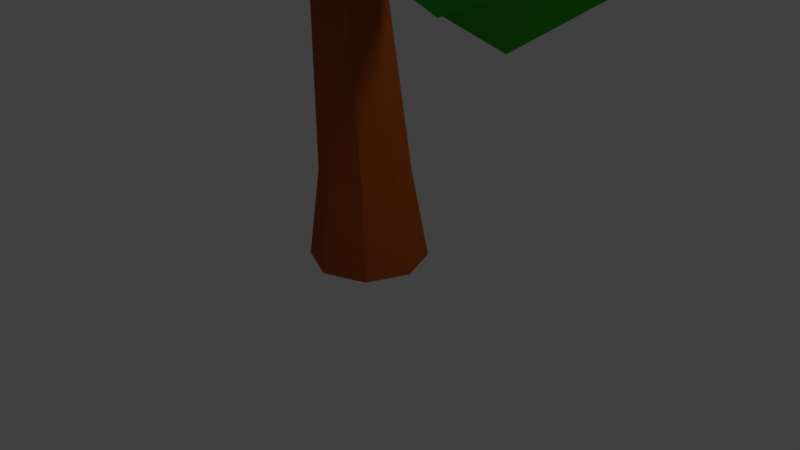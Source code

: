 # Source: LeavedTree.blend  (saved by Blender 2.79.0; exported with 4.5.12 LTS)
import bpy
from mathutils import Matrix  # noqa: F401  (used for matrix-valued properties, if any)

bpy.ops.wm.read_factory_settings(use_empty=True)
scene = bpy.context.scene
scene.name = 'Scene'

# ---- collections
col_collection_1 = bpy.data.collections.new('Collection 1'); scene.collection.children.link(col_collection_1)

# ---- materials (node trees are filled in below, after node groups)
mat_material_002 = bpy.data.materials.new('Material.002')
mat_material_002.alpha_threshold = 0.0
mat_material_002.roughness = 0.5
mat_material_001 = bpy.data.materials.new('Material.001')
mat_material_001.alpha_threshold = 0.0
mat_material_001.roughness = 0.5

# ---- material node trees
mat_material_002.use_nodes = True; mat_material_002.node_tree.nodes.clear()
_N = mat_material_002.node_tree.nodes; _L = mat_material_002.node_tree.links
n0 = _N.new('ShaderNodeOutputMaterial'); n0.name = 'Material Output'; n0.location = (300, 300)
n1 = _N.new('ShaderNodeBsdfDiffuse'); n1.name = 'Diffuse BSDF'; n1.location = (10, 300)
n1.inputs[0].default_value = (0.04438, 0.4564, 0.01989, 1.0)
_L.new(n1.outputs[0], n0.inputs[0])
n0.is_active_output = True
mat_material_001.use_nodes = True; mat_material_001.node_tree.nodes.clear()
_N = mat_material_001.node_tree.nodes; _L = mat_material_001.node_tree.links
n0 = _N.new('ShaderNodeOutputMaterial'); n0.name = 'Material Output'; n0.location = (300, 300)
n1 = _N.new('ShaderNodeBsdfDiffuse'); n1.name = 'Diffuse BSDF'; n1.location = (10, 300)
n1.inputs[0].default_value = (0.4564, 0.09531, 0.0185, 1.0)
_L.new(n1.outputs[0], n0.inputs[0])
n0.is_active_output = True

# ---- world
world_world = bpy.data.worlds.new('World'); scene.world = world_world
world_world.color = (0.05088, 0.05088, 0.05088)
world_world.use_sun_shadow = False
world_world.sun_shadow_jitter_overblur = 0.0
world_world.cycles.sampling_method = 'MANUAL'

# ---- cameras
cam_camera = bpy.data.cameras.new('Camera')
cam_camera.clip_end = 100.0
cam_camera.lens = 35.0
cam_camera.sensor_width = 32.0
cam_camera.sensor_height = 18.0
cam_camera.ortho_scale = 7.314
cam_camera.dof.focus_distance = 0.0

# ---- lights
light_lamp = bpy.data.lights.new('Lamp', 'POINT')
light_lamp.transmission_factor = 0.0
light_lamp.cutoff_distance = 30.0
light_lamp.energy = 100.0
light_lamp.shadow_buffer_clip_start = 1.001
light_lamp.shadow_soft_size = 0.1
light_lamp.shadow_maximum_resolution = 0.006
light_lamp.use_absolute_resolution = True

# ---- meshes
me_icosphere_001 = bpy.data.meshes.new('Icosphere.001')
me_icosphere_001.from_pydata([(0.2617, 1.005e-08, -1.175), (1.296, -0.5782, -0.5666), (-0.1333, -0.9356, -0.5666), (-1.017, 1.005e-08, -0.5666), (-0.1333, 0.9356, -0.5666), (1.296, 0.5782, -0.5666), (0.6568, -0.9356, 0.4171), (-0.7725, -0.5782, 0.4171), (-0.7725, 0.5782, 0.4171), (0.6568, 0.9356, 0.4171), (1.54, 1.005e-08, 0.4171), (0.2617, 1.005e-08, 1.025), (2.463, 0.4113, 0.4357), (3.97, -1.129, 1.278), (1.887, -2.081, 1.278), (0.5996, 0.4113, 1.278), (1.887, 2.904, 1.278), (3.97, 1.952, 1.278), (3.038, -2.081, 2.642), (0.9554, -1.129, 2.642), (0.9554, 1.952, 2.642), (3.038, 2.904, 2.642), (4.326, 0.4113, 2.642), (2.463, 0.4113, 3.484), (2.124, -1.054, 0.6634), (3.349, -0.494, 0.6634), (3.01, -1.959, 1.159), (4.234, 0.4113, 1.159), (3.349, 1.317, 0.6634), (1.368, 0.4113, 0.6634), (1.029, -1.054, 1.159), (2.124, 1.876, 0.6634), (1.029, 1.876, 1.159), (3.01, 2.782, 1.159), (4.444, -0.494, 1.96), (4.444, 1.317, 1.96), (2.463, -2.519, 1.96), (3.687, -1.959, 1.96), (0.4816, -0.494, 1.96), (1.238, -1.959, 1.96), (1.238, 2.782, 1.96), (0.4816, 1.317, 1.96), (3.687, 2.782, 1.96), (2.463, 3.341, 1.96), (3.896, -1.054, 2.761), (1.915, -1.959, 2.761), (0.6908, 0.4113, 2.761), (1.915, 2.782, 2.761), (3.896, 1.876, 2.761), (2.801, -1.054, 3.257), (3.558, 0.4113, 3.257), (1.577, -0.494, 3.257), (1.577, 1.317, 3.257), (2.801, 1.876, 3.257), (4.72, 0.1171, -1.364), (5.867, -0.6569, -0.8741), (4.634, -1.051, -0.4804), (3.936, 0.05143, -0.1255), (4.737, 1.127, -0.2999), (5.93, 0.6896, -0.7626), (5.791, -1.201, 0.6675), (4.598, -0.7631, 1.13), (4.661, 0.5834, 1.242), (5.894, 0.9778, 0.848), (6.592, -0.125, 0.4931), (5.808, -0.1906, 1.732), (3.234, 2.804, -2.451), (4.264, 2.057, -1.664), (2.841, 1.595, -1.664), (1.962, 2.804, -1.664), (2.841, 4.014, -1.664), (4.264, 3.552, -1.664), (3.627, 1.595, -0.3922), (2.205, 2.057, -0.3922), (2.205, 3.552, -0.3922), (3.627, 4.014, -0.3922), (4.507, 2.804, -0.3922), (3.234, 2.804, 0.394)], [], [(0, 1, 2), (1, 0, 5), (0, 2, 3), (0, 3, 4), (0, 4, 5), (1, 5, 10), (2, 1, 6), (3, 2, 7), (4, 3, 8), (5, 4, 9), (1, 10, 6), (2, 6, 7), (3, 7, 8), (4, 8, 9), (5, 9, 10), (6, 10, 11), (7, 6, 11), (8, 7, 11), (9, 8, 11), (10, 9, 11), (12, 25, 24), (13, 25, 27), (12, 24, 29), (12, 29, 31), (12, 31, 28), (13, 27, 34), (14, 26, 36), (15, 30, 38), (16, 32, 40), (17, 33, 42), (13, 34, 37), (14, 36, 39), (15, 38, 41), (16, 40, 43), (17, 42, 35), (18, 44, 49), (19, 45, 51), (20, 46, 52), (21, 47, 53), (22, 48, 50), (50, 53, 23), (50, 48, 53), (48, 21, 53), (53, 52, 23), (53, 47, 52), (47, 20, 52), (52, 51, 23), (52, 46, 51), (46, 19, 51), (51, 49, 23), (51, 45, 49), (45, 18, 49), (49, 50, 23), (49, 44, 50), (44, 22, 50), (35, 48, 22), (35, 42, 48), (42, 21, 48), (43, 47, 21), (43, 40, 47), (40, 20, 47), (41, 46, 20), (41, 38, 46), (38, 19, 46), (39, 45, 19), (39, 36, 45), (36, 18, 45), (37, 44, 18), (37, 34, 44), (34, 22, 44), (42, 43, 21), (42, 33, 43), (33, 16, 43), (40, 41, 20), (40, 32, 41), (32, 15, 41), (38, 39, 19), (38, 30, 39), (30, 14, 39), (36, 37, 18), (36, 26, 37), (26, 13, 37), (34, 35, 22), (34, 27, 35), (27, 17, 35), (28, 33, 17), (28, 31, 33), (31, 16, 33), (31, 32, 16), (31, 29, 32), (29, 15, 32), (29, 30, 15), (29, 24, 30), (24, 14, 30), (27, 28, 17), (27, 25, 28), (25, 12, 28), (24, 26, 14), (24, 25, 26), (25, 13, 26), (54, 55, 56), (55, 54, 59), (54, 56, 57), (54, 57, 58), (54, 58, 59), (55, 59, 64), (56, 55, 60), (57, 56, 61), (58, 57, 62), (59, 58, 63), (55, 64, 60), (56, 60, 61), (57, 61, 62), (58, 62, 63), (59, 63, 64), (60, 64, 65), (61, 60, 65), (62, 61, 65), (63, 62, 65), (64, 63, 65), (66, 67, 68), (67, 66, 71), (66, 68, 69), (66, 69, 70), (66, 70, 71), (67, 71, 76), (68, 67, 72), (69, 68, 73), (70, 69, 74), (71, 70, 75), (67, 76, 72), (68, 72, 73), (69, 73, 74), (70, 74, 75), (71, 75, 76), (72, 76, 77), (73, 72, 77), (74, 73, 77), (75, 74, 77), (76, 75, 77)])
me_icosphere_001.materials.append(mat_material_002)
me_icosphere_001.use_remesh_preserve_volume = False
me_icosphere_001.use_remesh_preserve_attributes = False
me_icosphere_001.use_mirror_vertex_groups = False
me_icosphere_001.update()
me_cylinder = bpy.data.meshes.new('Cylinder')
me_cylinder.from_pydata([(-1.303e-08, 0.7548, 0.007789), (-0.07256, 0.5948, 1.151), (0.5337, 0.5337, 0.007789), (0.3344, 0.4263, 1.151), (0.7548, -3.244e-08, 0.007789), (0.503, 0.0193, 1.151), (0.5337, -0.5337, 0.007789), (0.3344, -0.3877, 1.151), (-7.901e-08, -0.7548, 0.007789), (-0.07256, -0.5562, 1.151), (-0.5337, -0.5337, 0.007789), (-0.4795, -0.3877, 1.151), (-0.7548, 9.549e-09, 0.007789), (-0.6481, 0.0193, 1.151), (-0.5337, 0.5337, 0.007789), (-0.4795, 0.4263, 1.151), (-0.3906, 0.5627, 3.181), (-0.06619, 0.4283, 3.181), (0.06817, 0.1039, 3.181), (-0.06619, -0.2205, 3.181), (-0.3906, -0.3548, 3.181), (-0.715, -0.2205, 3.181), (-0.8493, 0.1039, 3.181), (-0.715, 0.4283, 3.181), (-0.2845, 0.5166, 5.162), (0.01974, 0.3912, 5.166), (0.1627, 0.1134, 5.16), (0.01625, -0.2411, 5.161), (-0.2833, -0.3396, 5.165), (-0.588, -0.2142, 5.16), (-0.7141, 0.08852, 5.158), (-0.5886, 0.3912, 5.158), (0.06029, 0.3202, 6.817), (0.2769, 0.2305, 6.817), (0.3667, 0.01382, 6.817), (0.2769, -0.2028, 6.817), (0.06029, -0.2926, 6.817), (-0.1564, -0.2028, 6.817), (-0.2461, 0.01382, 6.817), (-0.1564, 0.2305, 6.817), (-0.0664, 0.4146, 4.398), (0.06582, 0.1314, 4.262), (-0.8185, 0.1039, 4.393), (-0.6898, 0.4146, 4.394), (-0.3773, -0.3355, 4.398), (-0.6894, -0.2068, 4.395), (-0.0846, -0.2324, 4.262), (-0.3781, 0.5433, 4.396), (0.5405, -0.4383, 5.12), (0.6657, -0.1355, 5.119), (0.615, -0.1219, 4.4), (0.4865, -0.4326, 4.401), (1.583, -0.7928, 5.309), (1.668, -0.5871, 5.309), (1.624, -0.5734, 4.833), (1.537, -0.7845, 4.833), (2.38, -1.054, 5.699), (2.428, -0.9388, 5.699), (2.422, -0.936, 5.434), (2.373, -1.054, 5.434), (0.0657, 0.1039, 3.672), (-0.7048, 0.4228, 3.671), (-0.7046, -0.2149, 3.671), (-0.06628, -0.2149, 3.673), (-0.06628, 0.4228, 3.673), (-0.8369, 0.1039, 3.671), (-0.3852, -0.347, 3.672), (-0.3856, 0.5548, 3.672), (-1.221, -0.02506, 3.817), (-1.207, -0.02506, 4.381), (-1.106, -0.2678, 4.382), (-1.118, -0.2742, 3.817), (-1.781, -0.3275, 4.288), (-1.773, -0.3275, 4.583), (-1.721, -0.4545, 4.584), (-1.727, -0.4578, 4.288), (-2.658, -0.7409, 5.038), (-2.655, -0.7409, 5.145), (-2.636, -0.7869, 5.145), (-2.639, -0.7881, 5.038), (0.05886, 0.8672, 3.26), (-0.1676, 0.9609, 3.26), (0.0588, 0.8633, 3.603), (-0.164, 0.9555, 3.603), (0.2227, 1.361, 3.523), (0.06675, 1.426, 3.523), (0.2227, 1.359, 3.76), (0.06917, 1.422, 3.759), (0.4093, 1.812, 3.882), (0.2533, 1.877, 3.882), (0.4092, 1.809, 4.118), (0.2557, 1.873, 4.118), (0.4093, 1.812, 3.882), (0.2533, 1.877, 3.882), (0.4092, 1.809, 4.118), (0.2557, 1.873, 4.118)], [], [(0, 1, 3, 2), (2, 3, 5, 4), (4, 5, 7, 6), (6, 7, 9, 8), (8, 9, 11, 10), (10, 11, 13, 12), (11, 9, 20, 21), (12, 13, 15, 14), (14, 15, 1, 0), (0, 2, 4, 6, 8, 10, 12, 14), (41, 40, 25, 26), (1, 15, 23, 16), (3, 1, 16, 17), (7, 5, 18, 19), (13, 11, 21, 22), (9, 7, 19, 20), (15, 13, 22, 23), (5, 3, 17, 18), (24, 31, 39, 32), (43, 42, 30, 31), (45, 44, 28, 29), (27, 46, 51, 48), (40, 47, 24, 25), (47, 43, 31, 24), (42, 45, 29, 30), (44, 46, 27, 28), (33, 32, 39, 38, 37, 36, 35, 34), (30, 29, 37, 38), (28, 27, 35, 36), (26, 25, 33, 34), (31, 30, 38, 39), (29, 28, 36, 37), (27, 26, 34, 35), (25, 24, 32, 33), (66, 63, 46, 44), (42, 65, 68, 69), (67, 61, 43, 47), (64, 67, 47, 40), (63, 60, 41, 46), (62, 66, 44, 45), (61, 65, 42, 43), (60, 64, 40, 41), (51, 50, 54, 55), (26, 27, 48, 49), (41, 26, 49, 50), (46, 41, 50, 51), (52, 55, 59, 56), (50, 49, 53, 54), (48, 51, 55, 52), (49, 48, 52, 53), (59, 58, 57, 56), (53, 52, 56, 57), (55, 54, 58, 59), (54, 53, 57, 58), (18, 17, 64, 60), (23, 22, 65, 61), (21, 20, 66, 62), (19, 18, 60, 63), (67, 64, 82, 83), (16, 23, 61, 67), (22, 21, 62, 65), (20, 19, 63, 66), (68, 71, 75, 72), (45, 42, 69, 70), (62, 45, 70, 71), (65, 62, 71, 68), (75, 74, 78, 79), (70, 69, 73, 74), (71, 70, 74, 75), (69, 68, 72, 73), (76, 79, 78, 77), (73, 72, 76, 77), (72, 75, 79, 76), (74, 73, 77, 78), (83, 82, 86, 87), (64, 17, 80, 82), (17, 16, 81, 80), (16, 67, 83, 81), (85, 87, 91, 89), (82, 80, 84, 86), (81, 83, 87, 85), (80, 81, 85, 84), (88, 89, 93, 92), (84, 85, 89, 88), (87, 86, 90, 91), (86, 84, 88, 90), (92, 93, 95, 94), (91, 90, 94, 95), (90, 88, 92, 94), (89, 91, 95, 93)])
me_cylinder.materials.append(mat_material_001)
me_cylinder.use_remesh_preserve_volume = False
me_cylinder.use_remesh_preserve_attributes = False
me_cylinder.use_mirror_vertex_groups = False
me_cylinder.update()

# ---- objects
ob_leaves = bpy.data.objects.new('Leaves', me_icosphere_001)
ob_simpletree = bpy.data.objects.new('SimpleTree', me_cylinder)
ob_lamp = bpy.data.objects.new('Lamp', light_lamp)
ob_camera = bpy.data.objects.new('Camera', cam_camera)

# ---- transforms, parenting, visibility, modifiers, constraints
ob_leaves.location = (-2.879, -0.7104, 5.235)
ob_leaves.lineart.crease_threshold = 0.0
_m = ob_leaves.modifiers.new('Displace', 'DISPLACE')
ob_simpletree.location = (0.0, 0.0, 0.0)
ob_simpletree.lineart.crease_threshold = 0.0
ob_lamp.location = (4.076, 1.005, 5.904)
ob_lamp.rotation_euler = (0.6503, 0.05522, 1.866)
ob_lamp.lock_rotations_4d = False
ob_lamp.empty_display_type = 'ARROWS'
ob_lamp.color = (0.0, 0.0, 0.0, 0.0)
ob_lamp.lineart.crease_threshold = 0.0
ob_camera.location = (7.481, -6.508, 5.344)
ob_camera.rotation_euler = (1.109, 0.0, 0.8149)
ob_camera.lock_rotations_4d = False
ob_camera.empty_display_type = 'ARROWS'
ob_camera.color = (0.0, 0.0, 0.0, 0.0)
ob_camera.display_type = 'WIRE'
ob_camera.lineart.crease_threshold = 0.0

# ---- collection membership
col_collection_1.objects.link(ob_leaves)
col_collection_1.objects.link(ob_simpletree)
col_collection_1.objects.link(ob_lamp)
col_collection_1.objects.link(ob_camera)

# ---- scene / render settings (as saved in the file)
scene.camera = ob_camera
scene.frame_start = 1; scene.frame_end = 250; scene.frame_set(1)
scene.render.engine = 'CYCLES'
scene.render.resolution_percentage = 50
scene.render.dither_intensity = 0.0
scene.cycles.use_denoising = False
scene.cycles.samples = 128
scene.cycles.sampling_pattern = 'TABULATED_SOBOL'
scene.cycles.use_adaptive_sampling = False
scene.cycles.use_light_tree = False
scene.cycles.blur_glossy = 0.0
scene.cycles.sample_clamp_indirect = 0.0
scene.view_settings.view_transform = 'Standard'
bpy.context.view_layer.update()

